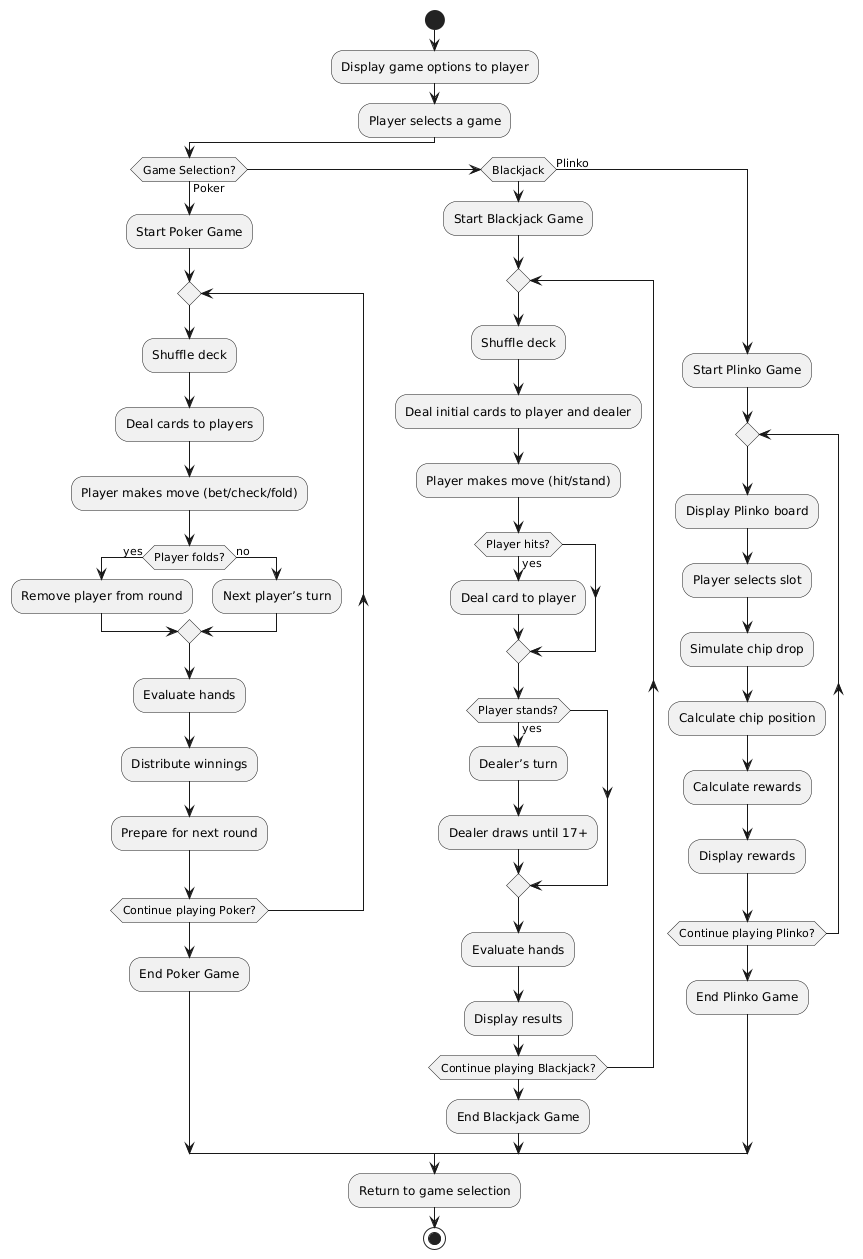

The diagram above was rendered by PlantUML. Its source (embedded in the PNG):
@startuml
start

:Display game options to player;

:Player selects a game;

if (Game Selection?) then (Poker)
  :Start Poker Game;
  repeat
    :Shuffle deck;
    :Deal cards to players;
    :Player makes move (bet/check/fold);
    if (Player folds?) then (yes)
      :Remove player from round;
    else (no)
      :Next player’s turn;
    endif
    :Evaluate hands;
    :Distribute winnings;
    :Prepare for next round;
  repeat while (Continue playing Poker?)
  :End Poker Game;

else if (Blackjack)
  :Start Blackjack Game;
  repeat
    :Shuffle deck;
    :Deal initial cards to player and dealer;
    :Player makes move (hit/stand);
    if (Player hits?) then (yes)
      :Deal card to player;
    endif
    if (Player stands?) then (yes)
      :Dealer’s turn;
      :Dealer draws until 17+;
    endif
    :Evaluate hands;
    :Display results;
  repeat while (Continue playing Blackjack?)
  :End Blackjack Game;

else (Plinko)
  :Start Plinko Game;
  repeat
    :Display Plinko board;
    :Player selects slot;
    :Simulate chip drop;
    :Calculate chip position;
    :Calculate rewards;
    :Display rewards;
  repeat while (Continue playing Plinko?)
  :End Plinko Game;
endif

:Return to game selection;

stop
@enduml